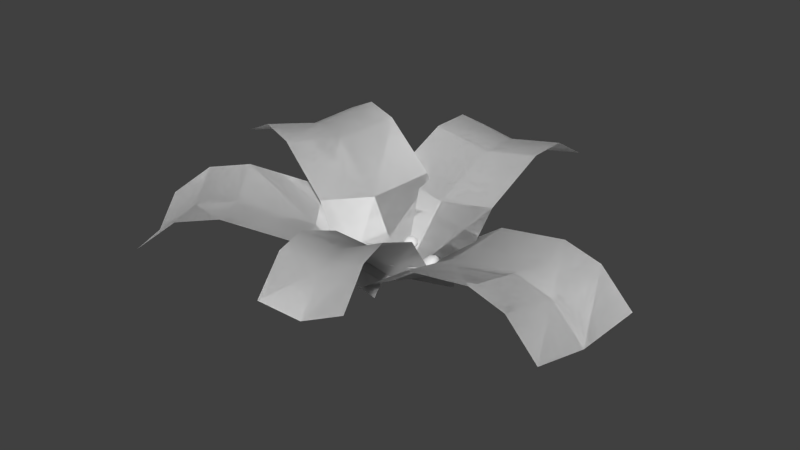 # Source: foliage_fernblueflower_dead.blend  (saved by Blender 2.76.0; exported with 4.5.12 LTS)
import bpy
from mathutils import Matrix  # noqa: F401  (used for matrix-valued properties, if any)

bpy.ops.wm.read_factory_settings(use_empty=True)
scene = bpy.context.scene
scene.name = 'Scene'

# ---- collections
col_collection_1 = bpy.data.collections.new('Collection 1'); scene.collection.children.link(col_collection_1)

# ---- world
world_world = bpy.data.worlds.new('World'); scene.world = world_world
world_world.color = (0.05088, 0.05088, 0.05088)
world_world.use_sun_shadow = False
world_world.sun_shadow_jitter_overblur = 0.0
world_world.cycles.sampling_method = 'MANUAL'
world_world.cycles.sample_map_resolution = 256

# ---- meshes
me_plane = bpy.data.meshes.new('Plane')
me_plane.from_pydata([(0.006482, 0.02114, 0.04196), (-0.003261, 0.01687, 0.0421), (-0.008683, 0.01061, 0.04199), (-0.01152, 0.002436, 0.04206), (-0.009921, -0.008284, 0.04206), (-0.003532, -0.01678, 0.04202), (0.004196, -0.02049, 0.04199), (0.01524, -0.02073, 0.04221), (0.02639, -0.01334, 0.04196), (0.03017, -0.00549, 0.04199), (0.03077, 0.002776, 0.0421), (0.02665, 0.01313, 0.04196), (0.01739, 0.01992, 0.042), (0.01349, 0.009189, 0.04915), (0.005062, 0.008669, 0.04916), (0.0002819, 0.002861, 0.04915), (0.001527, -0.005782, 0.04916), (0.008416, -0.009652, 0.04915), (0.01719, -0.006919, 0.04918), (0.01909, 0.002861, 0.04915), (0.01361, 0.02519, 0.03054), (0.0004889, 0.02378, 0.03054), (-0.008206, 0.01789, 0.03054), (-0.0138, 0.009729, 0.03054), (-0.01566, -0.00273, 0.03054), (-0.0109, -0.01504, 0.03054), (-0.002965, -0.02191, 0.03054), (0.006956, -0.02535, 0.03054), (0.02254, -0.02227, 0.03055), (0.033, -0.01031, 0.03054), (0.03504, 0.003338, 0.03054), (0.02787, 0.01818, 0.03055), (-0.02847, -0.04984, 0.07678), (-0.03644, -0.04318, 0.07904), (-0.04592, -0.04098, 0.08348), (-0.05306, -0.04323, 0.08811), (-0.05813, -0.04802, 0.09257), (-0.06149, -0.05963, 0.098), (-0.05773, -0.07058, 0.0995), (-0.05256, -0.07683, 0.09876), (-0.04562, -0.08086, 0.09616), (-0.03811, -0.08193, 0.09246), (-0.03156, -0.0798, 0.08811), (-0.02473, -0.07259, 0.08199), (-0.02386, -0.05986, 0.07748), (-0.0345, -0.05208, 0.08927), (-0.04304, -0.05052, 0.09345), (-0.0479, -0.05769, 0.09845), (-0.04374, -0.06677, 0.09908), (-0.03411, -0.06854, 0.09438), (-0.03027, -0.06017, 0.08956), (-0.0276, -0.05672, 0.06491), (-0.03498, -0.04654, 0.06568), (-0.04367, -0.04156, 0.06884), (-0.05297, -0.0402, 0.07351), (-0.0628, -0.04432, 0.08023), (-0.06898, -0.05331, 0.08653), (-0.06996, -0.06309, 0.09022), (-0.06762, -0.07254, 0.09199), (-0.05984, -0.08317, 0.09114), (-0.04865, -0.08864, 0.08676), (-0.0377, -0.08803, 0.08056), (-0.03047, -0.08291, 0.07493), (-0.02614, -0.07541, 0.07013), (-0.02527, -0.06618, 0.06668), (0.04408, 0.01244, 0.04951), (0.05289, 0.00277, 0.05287), (0.0668, 0.0009907, 0.0605), (0.07596, 0.009252, 0.06779), (0.07808, 0.01955, 0.07149), (0.07578, 0.02991, 0.07223), (0.07064, 0.03678, 0.07071), (0.06182, 0.0421, 0.06666), (0.05047, 0.04065, 0.05959), (0.04502, 0.03562, 0.05514), (0.04114, 0.0256, 0.05058), (0.05095, 0.01283, 0.06218), (0.06034, 0.01107, 0.06738), (0.06432, 0.01684, 0.07103), (0.06298, 0.02545, 0.07215), (0.05294, 0.02984, 0.06712), (0.04768, 0.02228, 0.06229), (0.04444, 0.01937, 0.03764), (0.0499, 0.008038, 0.03841), (0.05757, 0.001597, 0.04157), (0.06596, -0.001276, 0.04596), (0.07695, 0.0007826, 0.05298), (0.08476, 0.009189, 0.0595), (0.08726, 0.01812, 0.06295), (0.08654, 0.02843, 0.0648), (0.08076, 0.03958, 0.0638), (0.07351, 0.04561, 0.06079), (0.0646, 0.04859, 0.05613), (0.05372, 0.0461, 0.04908), (0.04631, 0.03802, 0.04287), (0.04382, 0.02908, 0.03941), (0.0692, -0.01843, 0.07115), (0.063, -0.01513, 0.0679), (0.05356, -0.01562, 0.06532), (0.04342, -0.01975, 0.06431), (0.03524, -0.02635, 0.06481), (0.03121, -0.0337, 0.067), (0.0323, -0.03989, 0.07005), (0.03844, -0.04311, 0.07347), (0.04789, -0.04262, 0.07606), (0.05798, -0.03842, 0.07723), (0.06621, -0.03189, 0.07656), (0.07024, -0.02454, 0.07439), (0.05806, -0.024, 0.07867), (0.05443, -0.01966, 0.07558), (0.04544, -0.02187, 0.07393), (0.03966, -0.02847, 0.07525), (0.04329, -0.03281, 0.07833), (0.05229, -0.0306, 0.07998), (0.06901, -0.0172, 0.05756), (0.0543, -0.0181, 0.05361), (0.03909, -0.0267, 0.05304), (0.03177, -0.03551, 0.05491), (0.03073, -0.04505, 0.059), (0.03842, -0.0503, 0.0637), (0.05313, -0.04939, 0.06765), (0.06834, -0.0408, 0.06822), (0.07566, -0.03199, 0.06634), (0.0767, -0.02244, 0.06226), (0.01657, -0.05312, 0.07709), (0.007181, -0.05507, 0.07825), (0.0005716, -0.06201, 0.0809), (0.0002169, -0.07109, 0.08393), (0.003993, -0.07778, 0.08578), (0.01306, -0.08221, 0.08689), (0.02239, -0.08031, 0.08582), (0.02789, -0.07546, 0.08384), (0.0303, -0.06618, 0.08067), (0.02553, -0.05749, 0.07814), (0.01162, -0.06018, 0.08507), (0.007849, -0.06685, 0.08747), (0.01415, -0.07288, 0.08912), (0.02236, -0.06808, 0.08716), (0.0185, -0.06017, 0.08472), (0.009475, -0.05354, 0.069), (0.00141, -0.05803, 0.07088), (-0.002994, -0.06541, 0.07353), (-0.002798, -0.07603, 0.07701), (0.004937, -0.0848, 0.07949), (0.0168, -0.08775, 0.07986), (0.02723, -0.08269, 0.07766), (0.03284, -0.07292, 0.07417), (0.03007, -0.06156, 0.07058), (0.02107, -0.05397, 0.06855), (-0.0197, 0.06516, 0.07942), (-0.02841, 0.06153, 0.07997), (-0.03436, 0.05467, 0.07731), (-0.03402, 0.04483, 0.07092), (-0.02722, 0.03972, 0.06547), (-0.01973, 0.03935, 0.06283), (-0.01059, 0.04363, 0.06254), (-0.005922, 0.05171, 0.06641), (-0.006452, 0.05825, 0.0708), (-0.01076, 0.06313, 0.07535), (-0.01851, 0.05577, 0.07938), (-0.0255, 0.05041, 0.07807), (-0.02436, 0.04465, 0.074), (-0.01598, 0.04427, 0.07109), (-0.0122, 0.05095, 0.07419), (-0.02523, 0.07127, 0.07508), (-0.03688, 0.06341, 0.07372), (-0.0401, 0.05142, 0.067), (-0.03451, 0.04345, 0.06007), (-0.02648, 0.04088, 0.05586), (-0.01739, 0.04247, 0.05399), (-0.007688, 0.04973, 0.05561), (-0.005075, 0.06176, 0.06253), (-0.01198, 0.07038, 0.0703), (-0.1505, 0.0, 0.02879), (0.1505, 0.0, 0.02879), (-0.1505, 0.5331, 0.1914), (0.1505, 0.5331, 0.1914), (-0.1505, 0.0, 0.02879), (0.1505, 0.0, 0.02879), (-0.1505, 0.5331, 0.1914), (0.1505, 0.5331, 0.1914), (-0.1505, 0.3238, 0.2536), (-0.1505, 0.1461, 0.1787), (0.1505, 0.1461, 0.1787), (0.1505, 0.3238, 0.2536), (-0.1505, 0.3238, 0.2536), (-0.1505, 0.1461, 0.1787), (0.1505, 0.1461, 0.1787), (0.1505, 0.3238, 0.2536), (0.1505, 0.4284, 0.2536), (-0.1505, 0.4284, 0.2536), (0.1505, 0.4284, 0.2536), (-0.1505, 0.4284, 0.2536), (0.0, 0.0, 0.0), (0.0, 0.5331, 0.1626), (0.0, 0.1461, 0.1499), (0.0, 0.3238, 0.2248), (0.0, 0.4284, 0.2248), (0.0, 0.0, 0.0), (0.0, 0.5331, 0.1626), (0.0, 0.1461, 0.1499), (0.0, 0.3238, 0.2248), (0.0, 0.4284, 0.2248), (-0.06472, -0.02469, 0.02606), (0.0561, 0.06795, 0.01319), (-0.3444, 0.3479, 0.08187), (-0.2236, 0.4405, 0.069), (-0.06472, -0.02469, 0.02606), (0.0561, 0.06795, 0.01319), (-0.3444, 0.3479, 0.08187), (-0.2236, 0.4405, 0.069), (-0.239, 0.2217, 0.164), (-0.145, 0.09422, 0.1283), (-0.02418, 0.1869, 0.1155), (-0.1181, 0.3144, 0.1512), (-0.239, 0.2217, 0.164), (-0.145, 0.09422, 0.1283), (-0.02418, 0.1869, 0.1155), (-0.1181, 0.3144, 0.1512), (-0.1719, 0.3824, 0.1358), (-0.2928, 0.2897, 0.1486), (-0.1719, 0.3824, 0.1358), (-0.2928, 0.2897, 0.1486), (-0.003319, 0.01703, -0.004155), (-0.283, 0.3896, 0.05166), (-0.0836, 0.1359, 0.09812), (-0.1775, 0.2634, 0.1338), (-0.2314, 0.3315, 0.1184), (-0.003319, 0.01703, -0.004155), (-0.283, 0.3896, 0.05166), (-0.0836, 0.1359, 0.09812), (-0.1775, 0.2634, 0.1338), (-0.2314, 0.3315, 0.1184), (0.03983, -0.1503, 0.02701), (-0.1254, 0.1013, 0.0301), (-0.4188, -0.4527, 0.1209), (-0.5841, -0.2011, 0.124), (0.03983, -0.1503, 0.02701), (-0.1254, 0.1013, 0.0301), (-0.4188, -0.4527, 0.1209), (-0.5841, -0.2011, 0.124), (-0.2513, -0.3438, 0.2091), (-0.0964, -0.2414, 0.1572), (-0.2617, 0.01021, 0.1603), (-0.4166, -0.0922, 0.2121), (-0.2513, -0.3438, 0.2091), (-0.0964, -0.2414, 0.1572), (-0.2617, 0.01021, 0.1603), (-0.4166, -0.0922, 0.2121), (-0.5034, -0.1491, 0.1989), (-0.3382, -0.4007, 0.1958), (-0.5034, -0.1491, 0.1989), (-0.3382, -0.4007, 0.1958), (-0.03992, -0.02228, 0.0), (-0.4985, -0.3247, 0.09389), (-0.1761, -0.1134, 0.1302), (-0.3311, -0.2158, 0.182), (-0.4179, -0.2726, 0.1688), (-0.03992, -0.02228, 0.0), (-0.4985, -0.3247, 0.09389), (-0.1761, -0.1134, 0.1302), (-0.3311, -0.2158, 0.182), (-0.4179, -0.2726, 0.1688), (0.02628, 0.1482, 0.02864), (-0.01624, -0.1498, 0.02803), (0.5741, 0.06994, 0.09465), (0.5316, -0.2281, 0.09404), (0.02628, 0.1482, 0.02864), (-0.01624, -0.1498, 0.02803), (0.5741, 0.06994, 0.09465), (0.5316, -0.2281, 0.09404), (0.381, 0.09729, 0.1928), (0.1948, 0.1239, 0.1504), (0.1522, -0.1741, 0.1498), (0.3385, -0.2007, 0.1922), (0.381, 0.09729, 0.1928), (0.1948, 0.1239, 0.1504), (0.1522, -0.1741, 0.1498), (0.3385, -0.2007, 0.1922), (0.4404, -0.2153, 0.1737), (0.483, 0.08277, 0.1743), (0.4404, -0.2153, 0.1737), (0.483, 0.08277, 0.1743), (0.0, 0.0, 0.0), (0.5478, -0.0783, 0.066), (0.1685, -0.02429, 0.1218), (0.3547, -0.05095, 0.1641), (0.4567, -0.06546, 0.1457), (0.0, 0.0, 0.0), (0.5478, -0.0783, 0.066), (0.1685, -0.02429, 0.1218), (0.3547, -0.05095, 0.1641), (0.4567, -0.06546, 0.1457), (0.08166, 0.0108, 0.03072), (-0.08921, -0.05025, 0.02676), (0.2538, -0.4833, 0.2227), (0.0829, -0.5443, 0.2187), (0.08166, 0.0108, 0.03072), (-0.08921, -0.05025, 0.02676), (0.2538, -0.4833, 0.2227), (0.0829, -0.5443, 0.2187), (0.1812, -0.2836, 0.2731), (0.1247, -0.1199, 0.1884), (-0.04617, -0.1809, 0.1845), (0.01038, -0.3447, 0.2692), (0.1812, -0.2836, 0.2731), (0.1247, -0.1199, 0.1884), (-0.04617, -0.1809, 0.1845), (0.01038, -0.3447, 0.2692), (0.04542, -0.4431, 0.275), (0.2163, -0.3821, 0.2789), (0.04542, -0.4431, 0.275), (0.2163, -0.3821, 0.2789), (-0.002643, -0.02102, 0.0), (0.1695, -0.5151, 0.1919), (0.04039, -0.1517, 0.1577), (0.09694, -0.3154, 0.2424), (0.132, -0.4139, 0.2482), (-0.002643, -0.02102, 0.0), (0.1695, -0.5151, 0.1919), (0.04039, -0.1517, 0.1577), (0.09694, -0.3154, 0.2424), (0.132, -0.4139, 0.2482), (-0.04609, -0.1433, 0.02868), (0.05087, 0.1417, 0.02867), (-0.5353, 0.02311, 0.2374), (-0.4383, 0.3081, 0.2374), (-0.04609, -0.1433, 0.02868), (0.05087, 0.1417, 0.02867), (-0.5353, 0.02311, 0.2374), (-0.4383, 0.3081, 0.2374), (-0.3327, -0.04579, 0.281), (-0.1714, -0.1007, 0.1908), (-0.07444, 0.1843, 0.1908), (-0.2358, 0.2392, 0.281), (-0.3327, -0.04579, 0.281), (-0.1714, -0.1007, 0.1908), (-0.07444, 0.1843, 0.1908), (-0.2358, 0.2392, 0.281), (-0.3345, 0.2728, 0.2902), (-0.4314, -0.01221, 0.2902), (-0.3345, 0.2728, 0.2902), (-0.4314, -0.01221, 0.2902), (0.0, 0.0, 0.0), (-0.4892, 0.1664, 0.2088), (-0.1253, 0.04264, 0.1621), (-0.2866, 0.09753, 0.2523), (-0.3853, 0.1311, 0.2615), (0.0, 0.0, 0.0), (-0.4892, 0.1664, 0.2088), (-0.1253, 0.04264, 0.1621), (-0.2866, 0.09753, 0.2523), (-0.3853, 0.1311, 0.2615)], [], [(2, 22, 23), (13, 14, 15, 16, 17, 18, 19), (1, 15, 14), (7, 17, 6), (3, 15, 2), (3, 16, 15), (0, 14, 13), (1, 14, 0), (9, 18, 8), (10, 18, 9), (5, 17, 16), (6, 27, 7), (2, 23, 3), (11, 30, 31), (7, 27, 28), (3, 24, 4), (11, 31, 12), (12, 20, 0), (0, 21, 1), (9, 30, 10), (6, 26, 27), (34, 53, 54), (34, 45, 33), (38, 47, 37), (39, 48, 38), (35, 46, 34), (43, 50, 49), (36, 46, 35), (44, 50, 43), (40, 48, 39), (36, 47, 46), (40, 49, 48), (32, 50, 44), (33, 45, 32), (77, 76, 66, 67), (42, 62, 43), (43, 62, 63), (38, 59, 39), (35, 54, 55), (35, 55, 36), (43, 64, 44), (40, 59, 60), (44, 64, 51), (40, 60, 41), (44, 51, 32), (32, 52, 33), (37, 57, 58), (66, 84, 85), (74, 81, 80), (71, 79, 70), (68, 77, 67), (72, 80, 79), (68, 78, 77), (65, 81, 75), (66, 76, 65), (69, 78, 68), (73, 80, 72), (74, 93, 94), (70, 89, 90), (74, 94, 75), (71, 91, 72), (68, 86, 87), (75, 95, 82), (72, 91, 92), (75, 82, 65), (65, 83, 66), (68, 88, 69), (73, 92, 93), (69, 88, 89), (97, 115, 98), (98, 109, 97), (99, 110, 98), (106, 108, 113), (103, 112, 102), (104, 112, 103), (100, 111, 110), (97, 109, 96), (105, 113, 104), (105, 120, 121), (98, 115, 99), (106, 121, 122), (102, 119, 103), (99, 115, 116), (107, 122, 123), (103, 120, 104), (100, 116, 117), (96, 114, 97), (104, 120, 105), (101, 117, 118), (126, 140, 141), (126, 135, 134), (133, 137, 132), (130, 136, 129), (127, 135, 126), (130, 137, 136), (125, 134, 124), (132, 137, 131), (129, 136, 128), (126, 134, 125), (132, 146, 147), (132, 147, 133), (129, 144, 130), (126, 142, 127), (133, 147, 148), (130, 144, 145), (133, 148, 124), (124, 139, 125), (124, 148, 139), (125, 139, 140), (128, 143, 129), (125, 140, 126), (150, 160, 159), (157, 163, 156), (153, 162, 161), (158, 163, 157), (152, 160, 151), (150, 159, 149), (156, 162, 155), (153, 161, 152), (156, 171, 157), (157, 172, 158), (158, 172, 149), (149, 164, 150), (155, 170, 156), (156, 170, 171), (2, 1, 22), (1, 2, 15), (10, 11, 19), (7, 18, 17), (11, 13, 19), (3, 4, 16), (11, 12, 13), (7, 8, 18), (4, 5, 16), (12, 0, 13), (10, 19, 18), (5, 6, 17), (28, 27, 26, 25, 24, 23, 22, 21, 20, 31, 30, 29), (11, 10, 30), (3, 23, 24), (8, 7, 28), (4, 24, 25), (12, 31, 20), (0, 20, 21), (8, 28, 29), (5, 4, 25), (9, 8, 29), (5, 25, 26), (1, 21, 22), (9, 29, 30), (6, 5, 26), (34, 33, 53), (47, 48, 49, 50, 45, 46), (34, 46, 45), (42, 43, 49), (38, 48, 47), (40, 41, 49), (36, 37, 47), (32, 45, 50), (41, 42, 49), (59, 58, 57, 56, 55, 54, 53, 52, 51, 64, 63, 62, 61, 60), (42, 61, 62), (38, 37, 58), (38, 58, 59), (35, 34, 54), (43, 63, 64), (40, 39, 59), (36, 55, 56), (32, 51, 52), (37, 36, 56), (41, 60, 61), (37, 56, 57), (33, 52, 53), (42, 41, 61), (80, 81, 76, 77, 78, 79), (69, 70, 79), (73, 74, 80), (74, 75, 81), (71, 72, 79), (65, 76, 81), (69, 79, 78), (91, 90, 89, 88, 87, 86, 85, 84, 83, 82, 95, 94, 93, 92), (70, 69, 89), (67, 66, 85), (74, 73, 93), (67, 85, 86), (71, 70, 90), (75, 94, 95), (71, 90, 91), (68, 67, 86), (65, 82, 83), (68, 87, 88), (66, 83, 84), (73, 72, 92), (97, 114, 115), (110, 111, 112, 113, 108, 109), (101, 102, 111), (98, 110, 109), (105, 106, 113), (102, 112, 111), (106, 107, 108), (99, 100, 110), (96, 109, 108), (107, 96, 108), (104, 113, 112), (100, 101, 111), (117, 116, 115, 114, 123, 122, 121, 120, 119, 118), (102, 101, 118), (106, 105, 121), (102, 118, 119), (107, 106, 122), (100, 99, 116), (103, 119, 120), (96, 107, 123), (96, 123, 114), (101, 100, 117), (136, 137, 138, 134, 135), (133, 138, 137), (133, 124, 138), (130, 131, 137), (127, 128, 135), (128, 136, 135), (124, 134, 138), (144, 143, 142, 141, 140, 139, 148, 147, 146, 145), (126, 141, 142), (131, 130, 145), (128, 127, 142), (131, 145, 146), (128, 142, 143), (132, 131, 146), (129, 143, 144), (151, 150, 165), (161, 162, 163, 159, 160), (150, 151, 160), (153, 154, 162), (158, 159, 163), (154, 155, 162), (152, 161, 160), (158, 149, 159), (156, 163, 162), (171, 170, 169, 168, 167, 166, 165, 164, 172), (154, 153, 168), (154, 168, 169), (151, 165, 166), (157, 171, 172), (155, 154, 169), (152, 151, 166), (155, 169, 170), (152, 166, 167), (149, 172, 164), (153, 152, 167), (150, 164, 165), (153, 167, 168), (197, 189, 176, 194), (202, 199, 180, 191), (198, 200, 183, 178), (200, 201, 184, 183), (193, 174, 187, 195), (195, 187, 188, 196), (196, 188, 189, 197), (201, 202, 191, 184), (185, 196, 197, 190), (186, 195, 196, 185), (173, 193, 195, 186), (190, 197, 194, 175), (181, 192, 202, 201), (182, 181, 201, 200), (177, 182, 200, 198), (192, 179, 199, 202), (227, 219, 206, 224), (232, 229, 210, 221), (228, 230, 213, 208), (230, 231, 214, 213), (223, 204, 217, 225), (225, 217, 218, 226), (226, 218, 219, 227), (231, 232, 221, 214), (215, 226, 227, 220), (216, 225, 226, 215), (203, 223, 225, 216), (220, 227, 224, 205), (211, 222, 232, 231), (212, 211, 231, 230), (207, 212, 230, 228), (222, 209, 229, 232), (257, 249, 236, 254), (262, 259, 240, 251), (258, 260, 243, 238), (260, 261, 244, 243), (253, 234, 247, 255), (255, 247, 248, 256), (256, 248, 249, 257), (261, 262, 251, 244), (245, 256, 257, 250), (246, 255, 256, 245), (233, 253, 255, 246), (250, 257, 254, 235), (241, 252, 262, 261), (242, 241, 261, 260), (237, 242, 260, 258), (252, 239, 259, 262), (287, 279, 266, 284), (292, 289, 270, 281), (288, 290, 273, 268), (290, 291, 274, 273), (283, 264, 277, 285), (285, 277, 278, 286), (286, 278, 279, 287), (291, 292, 281, 274), (275, 286, 287, 280), (276, 285, 286, 275), (263, 283, 285, 276), (280, 287, 284, 265), (271, 282, 292, 291), (272, 271, 291, 290), (267, 272, 290, 288), (282, 269, 289, 292), (317, 309, 296, 314), (322, 319, 300, 311), (318, 320, 303, 298), (320, 321, 304, 303), (313, 294, 307, 315), (315, 307, 308, 316), (316, 308, 309, 317), (321, 322, 311, 304), (305, 316, 317, 310), (306, 315, 316, 305), (293, 313, 315, 306), (310, 317, 314, 295), (301, 312, 322, 321), (302, 301, 321, 320), (297, 302, 320, 318), (312, 299, 319, 322), (347, 339, 326, 344), (352, 349, 330, 341), (348, 350, 333, 328), (350, 351, 334, 333), (343, 324, 337, 345), (345, 337, 338, 346), (346, 338, 339, 347), (351, 352, 341, 334), (335, 346, 347, 340), (336, 345, 346, 335), (323, 343, 345, 336), (340, 347, 344, 325), (331, 342, 352, 351), (332, 331, 351, 350), (327, 332, 350, 348), (342, 329, 349, 352)])
me_plane.polygons.foreach_set('use_smooth', [True] * 349)
_uv = me_plane.uv_layers.new(name='UVMap')
_uv.uv.foreach_set('vector', [0.2791, 0.877, 0.2791, 0.8774, 0.2788, 0.877, 0.2801, 0.8769, 0.2797, 0.8769, 0.2795, 0.8767, 0.2796, 0.8763, 0.2798, 0.8761, 0.2802, 0.8763, 0.2803, 0.8767, 0.2793, 0.8773, 0.2795, 0.8767, 0.2797, 0.8769, 0.2802, 0.8756, 0.2798, 0.8761, 0.2796, 0.8756, 0.2789, 0.8767, 0.2795, 0.8767, 0.2791, 0.877, 0.2789, 0.8767, 0.2796, 0.8763, 0.2795, 0.8767, 0.2798, 0.8775, 0.2797, 0.8769, 0.2801, 0.8769, 0.2793, 0.8773, 0.2797, 0.8769, 0.2798, 0.8775, 0.2809, 0.8763, 0.2802, 0.8763, 0.2807, 0.8759, 0.2809, 0.8767, 0.2802, 0.8763, 0.2809, 0.8763, 0.2793, 0.8758, 0.2798, 0.8761, 0.2796, 0.8763, 0.2796, 0.8756, 0.2798, 0.8754, 0.2802, 0.8756, 0.2791, 0.877, 0.2788, 0.877, 0.2789, 0.8767, 0.2807, 0.8772, 0.2811, 0.8767, 0.2807, 0.8774, 0.2802, 0.8756, 0.2798, 0.8754, 0.2805, 0.8756, 0.2789, 0.8767, 0.2787, 0.8764, 0.279, 0.8762, 0.2807, 0.8772, 0.2807, 0.8774, 0.2803, 0.8775, 0.2803, 0.8775, 0.2801, 0.8777, 0.2798, 0.8775, 0.2798, 0.8775, 0.2795, 0.8776, 0.2793, 0.8773, 0.2809, 0.8763, 0.2811, 0.8767, 0.2809, 0.8767, 0.2796, 0.8756, 0.2793, 0.8755, 0.2798, 0.8754, 0.279, 0.8769, 0.2791, 0.8774, 0.2788, 0.877, 0.279, 0.8769, 0.2797, 0.8769, 0.2793, 0.8773, 0.2799, 0.8756, 0.2796, 0.8762, 0.2794, 0.8757, 0.2803, 0.8756, 0.2801, 0.8762, 0.2799, 0.8756, 0.2789, 0.8766, 0.2795, 0.8766, 0.279, 0.8769, 0.2807, 0.8771, 0.2801, 0.8769, 0.2803, 0.8765, 0.279, 0.8762, 0.2795, 0.8766, 0.2789, 0.8766, 0.2803, 0.8775, 0.2801, 0.8769, 0.2807, 0.8771, 0.2806, 0.8759, 0.2801, 0.8762, 0.2803, 0.8756, 0.279, 0.8762, 0.2796, 0.8762, 0.2795, 0.8766, 0.2806, 0.8759, 0.2803, 0.8765, 0.2801, 0.8762, 0.2798, 0.8775, 0.2801, 0.8769, 0.2803, 0.8775, 0.2793, 0.8773, 0.2797, 0.8769, 0.2798, 0.8775, 0.2795, 0.8765, 0.2797, 0.8769, 0.2792, 0.8772, 0.2789, 0.8766, 0.2809, 0.8766, 0.281, 0.8769, 0.2807, 0.8771, 0.2807, 0.8771, 0.281, 0.8769, 0.2808, 0.8773, 0.2799, 0.8756, 0.2804, 0.8755, 0.2803, 0.8756, 0.2789, 0.8766, 0.2788, 0.877, 0.2787, 0.8764, 0.2789, 0.8766, 0.2787, 0.8764, 0.279, 0.8762, 0.2807, 0.8771, 0.2805, 0.8776, 0.2803, 0.8775, 0.2806, 0.8759, 0.2804, 0.8755, 0.2808, 0.8758, 0.2803, 0.8775, 0.2805, 0.8776, 0.2801, 0.8777, 0.2806, 0.8759, 0.2808, 0.8758, 0.2808, 0.8762, 0.2803, 0.8775, 0.2801, 0.8777, 0.2798, 0.8775, 0.2798, 0.8775, 0.2795, 0.8776, 0.2793, 0.8773, 0.2794, 0.8757, 0.2793, 0.8755, 0.2798, 0.8754, 0.2792, 0.8772, 0.2791, 0.8774, 0.2788, 0.877, 0.2808, 0.877, 0.2801, 0.8769, 0.2803, 0.8765, 0.2804, 0.8757, 0.28, 0.8761, 0.28, 0.8756, 0.2791, 0.876, 0.2795, 0.8765, 0.2789, 0.8766, 0.2807, 0.8761, 0.2803, 0.8765, 0.28, 0.8761, 0.2791, 0.876, 0.2796, 0.8762, 0.2795, 0.8765, 0.2798, 0.8775, 0.2801, 0.8769, 0.2804, 0.8774, 0.2792, 0.8772, 0.2797, 0.8769, 0.2798, 0.8775, 0.2795, 0.8757, 0.2796, 0.8762, 0.2791, 0.876, 0.2809, 0.8767, 0.2803, 0.8765, 0.2807, 0.8761, 0.2808, 0.877, 0.2811, 0.8767, 0.2808, 0.8773, 0.28, 0.8756, 0.2798, 0.8754, 0.2804, 0.8755, 0.2808, 0.877, 0.2808, 0.8773, 0.2804, 0.8774, 0.2804, 0.8757, 0.2807, 0.8757, 0.2807, 0.8761, 0.2791, 0.876, 0.2787, 0.8764, 0.279, 0.8758, 0.2804, 0.8774, 0.2805, 0.8776, 0.2801, 0.8777, 0.2807, 0.8761, 0.2807, 0.8757, 0.281, 0.8761, 0.2804, 0.8774, 0.2801, 0.8777, 0.2798, 0.8775, 0.2798, 0.8775, 0.2795, 0.8776, 0.2792, 0.8772, 0.2791, 0.876, 0.2793, 0.8755, 0.2795, 0.8757, 0.2809, 0.8767, 0.281, 0.8761, 0.2811, 0.8767, 0.2795, 0.8757, 0.2793, 0.8755, 0.2798, 0.8754, 0.2781, 0.8759, 0.2778, 0.8762, 0.2779, 0.8763, 0.2779, 0.8763, 0.2778, 0.8762, 0.2781, 0.8759, 0.2776, 0.8766, 0.2776, 0.8765, 0.2779, 0.8763, 0.2775, 0.8756, 0.2777, 0.876, 0.2774, 0.8761, 0.2767, 0.8764, 0.2772, 0.8764, 0.2768, 0.8767, 0.2769, 0.8761, 0.2772, 0.8764, 0.2767, 0.8764, 0.2773, 0.8768, 0.2773, 0.8766, 0.2776, 0.8765, 0.2781, 0.8759, 0.2778, 0.8762, 0.278, 0.8757, 0.2772, 0.8758, 0.2774, 0.8761, 0.2769, 0.8761, 0.2772, 0.8758, 0.2767, 0.8758, 0.2772, 0.8754, 0.2779, 0.8763, 0.2778, 0.8762, 0.2776, 0.8766, 0.2775, 0.8756, 0.2772, 0.8754, 0.2777, 0.8752, 0.2768, 0.8767, 0.2765, 0.8763, 0.2767, 0.8764, 0.2776, 0.8766, 0.2778, 0.8762, 0.2773, 0.8766, 0.2778, 0.8755, 0.2777, 0.8752, 0.278, 0.8754, 0.2767, 0.8764, 0.2767, 0.8758, 0.2769, 0.8761, 0.2773, 0.8768, 0.2773, 0.8766, 0.2769, 0.8768, 0.278, 0.8757, 0.2781, 0.8757, 0.2781, 0.8759, 0.2769, 0.8761, 0.2767, 0.8758, 0.2772, 0.8758, 0.277, 0.8768, 0.2769, 0.8768, 0.2766, 0.8767, 0.2791, 0.877, 0.2792, 0.8775, 0.2788, 0.877, 0.2791, 0.877, 0.2795, 0.8766, 0.2797, 0.8769, 0.2807, 0.8772, 0.2803, 0.8764, 0.2809, 0.8765, 0.2803, 0.8757, 0.2798, 0.8761, 0.2797, 0.8756, 0.2789, 0.8764, 0.2795, 0.8766, 0.2791, 0.877, 0.2803, 0.8757, 0.2803, 0.8764, 0.2798, 0.8761, 0.2795, 0.8775, 0.2797, 0.8769, 0.2801, 0.8775, 0.2809, 0.8765, 0.2803, 0.8764, 0.2807, 0.8759, 0.2797, 0.8756, 0.2798, 0.8761, 0.2791, 0.876, 0.2791, 0.877, 0.2797, 0.8769, 0.2795, 0.8775, 0.2809, 0.8765, 0.281, 0.8763, 0.281, 0.877, 0.2809, 0.8765, 0.281, 0.877, 0.2807, 0.8772, 0.2797, 0.8756, 0.2799, 0.8754, 0.2803, 0.8757, 0.2791, 0.877, 0.2788, 0.8763, 0.2789, 0.8764, 0.2807, 0.8772, 0.281, 0.877, 0.2804, 0.8776, 0.2803, 0.8757, 0.2799, 0.8754, 0.2806, 0.8756, 0.2807, 0.8772, 0.2804, 0.8776, 0.2801, 0.8775, 0.2801, 0.8775, 0.2797, 0.8777, 0.2795, 0.8775, 0.2801, 0.8775, 0.2804, 0.8776, 0.2797, 0.8777, 0.2795, 0.8775, 0.2797, 0.8777, 0.2792, 0.8775, 0.2791, 0.876, 0.2792, 0.8756, 0.2797, 0.8756, 0.2795, 0.8775, 0.2792, 0.8775, 0.2791, 0.877, 0.2793, 0.8773, 0.2795, 0.8767, 0.2799, 0.8769, 0.2808, 0.8769, 0.2803, 0.8766, 0.2809, 0.8764, 0.2795, 0.8757, 0.2801, 0.8762, 0.2796, 0.8763, 0.2805, 0.8773, 0.2803, 0.8766, 0.2808, 0.8769, 0.2791, 0.8761, 0.2795, 0.8767, 0.279, 0.8768, 0.2793, 0.8773, 0.2799, 0.8769, 0.2799, 0.8775, 0.2809, 0.8764, 0.2801, 0.8762, 0.2806, 0.8759, 0.2795, 0.8757, 0.2796, 0.8763, 0.2791, 0.8761, 0.2809, 0.8764, 0.281, 0.8769, 0.2808, 0.8769, 0.2808, 0.8769, 0.2805, 0.8775, 0.2805, 0.8773, 0.2805, 0.8773, 0.2805, 0.8775, 0.2799, 0.8775, 0.2799, 0.8775, 0.2796, 0.8777, 0.2793, 0.8773, 0.2806, 0.8759, 0.2809, 0.876, 0.2809, 0.8764, 0.2809, 0.8764, 0.2809, 0.876, 0.281, 0.8769, 0.2791, 0.877, 0.2793, 0.8773, 0.2791, 0.8774, 0.2793, 0.8773, 0.2791, 0.877, 0.2795, 0.8767, 0.2809, 0.8767, 0.2807, 0.8772, 0.2803, 0.8767, 0.2802, 0.8756, 0.2802, 0.8763, 0.2798, 0.8761, 0.2807, 0.8772, 0.2801, 0.8769, 0.2803, 0.8767, 0.2789, 0.8767, 0.279, 0.8762, 0.2796, 0.8763, 0.2807, 0.8772, 0.2803, 0.8775, 0.2801, 0.8769, 0.2802, 0.8756, 0.2807, 0.8759, 0.2802, 0.8763, 0.279, 0.8762, 0.2793, 0.8758, 0.2796, 0.8763, 0.2803, 0.8775, 0.2798, 0.8775, 0.2801, 0.8769, 0.2809, 0.8767, 0.2803, 0.8767, 0.2802, 0.8763, 0.2793, 0.8758, 0.2796, 0.8756, 0.2798, 0.8761, 0.2805, 0.8756, 0.2798, 0.8754, 0.2793, 0.8755, 0.279, 0.8759, 0.2787, 0.8764, 0.2788, 0.877, 0.2791, 0.8774, 0.2795, 0.8776, 0.2801, 0.8777, 0.2807, 0.8774, 0.2811, 0.8767, 0.281, 0.8761, 0.2807, 0.8772, 0.2809, 0.8767, 0.2811, 0.8767, 0.2789, 0.8767, 0.2788, 0.877, 0.2787, 0.8764, 0.2807, 0.8759, 0.2802, 0.8756, 0.2805, 0.8756, 0.279, 0.8762, 0.2787, 0.8764, 0.279, 0.8759, 0.2803, 0.8775, 0.2807, 0.8774, 0.2801, 0.8777, 0.2798, 0.8775, 0.2801, 0.8777, 0.2795, 0.8776, 0.2807, 0.8759, 0.2805, 0.8756, 0.281, 0.8761, 0.2793, 0.8758, 0.279, 0.8762, 0.279, 0.8759, 0.2809, 0.8763, 0.2807, 0.8759, 0.281, 0.8761, 0.2793, 0.8758, 0.279, 0.8759, 0.2793, 0.8755, 0.2793, 0.8773, 0.2795, 0.8776, 0.2791, 0.8774, 0.2809, 0.8763, 0.281, 0.8761, 0.2811, 0.8767, 0.2796, 0.8756, 0.2793, 0.8758, 0.2793, 0.8755, 0.279, 0.8769, 0.2793, 0.8773, 0.2791, 0.8774, 0.2796, 0.8762, 0.2801, 0.8762, 0.2803, 0.8765, 0.2801, 0.8769, 0.2797, 0.8769, 0.2795, 0.8766, 0.279, 0.8769, 0.2795, 0.8766, 0.2797, 0.8769, 0.2809, 0.8766, 0.2807, 0.8771, 0.2803, 0.8765, 0.2799, 0.8756, 0.2801, 0.8762, 0.2796, 0.8762, 0.2806, 0.8759, 0.2808, 0.8762, 0.2803, 0.8765, 0.279, 0.8762, 0.2794, 0.8757, 0.2796, 0.8762, 0.2798, 0.8775, 0.2797, 0.8769, 0.2801, 0.8769, 0.2808, 0.8762, 0.2809, 0.8766, 0.2803, 0.8765, 0.2804, 0.8755, 0.2798, 0.8754, 0.2793, 0.8755, 0.279, 0.8759, 0.2787, 0.8764, 0.2788, 0.877, 0.2791, 0.8774, 0.2795, 0.8776, 0.2801, 0.8777, 0.2805, 0.8776, 0.2808, 0.8773, 0.281, 0.8769, 0.2811, 0.8764, 0.2808, 0.8758, 0.2809, 0.8766, 0.2811, 0.8764, 0.281, 0.8769, 0.2799, 0.8756, 0.2794, 0.8757, 0.2798, 0.8754, 0.2799, 0.8756, 0.2798, 0.8754, 0.2804, 0.8755, 0.2789, 0.8766, 0.279, 0.8769, 0.2788, 0.877, 0.2807, 0.8771, 0.2808, 0.8773, 0.2805, 0.8776, 0.2806, 0.8759, 0.2803, 0.8756, 0.2804, 0.8755, 0.279, 0.8762, 0.2787, 0.8764, 0.279, 0.8759, 0.2798, 0.8775, 0.2801, 0.8777, 0.2795, 0.8776, 0.2794, 0.8757, 0.279, 0.8762, 0.279, 0.8759, 0.2808, 0.8762, 0.2808, 0.8758, 0.2811, 0.8764, 0.2794, 0.8757, 0.279, 0.8759, 0.2793, 0.8755, 0.2793, 0.8773, 0.2795, 0.8776, 0.2791, 0.8774, 0.2809, 0.8766, 0.2808, 0.8762, 0.2811, 0.8764, 0.2803, 0.8765, 0.2801, 0.8769, 0.2797, 0.8769, 0.2795, 0.8765, 0.2796, 0.8762, 0.28, 0.8761, 0.2795, 0.8757, 0.28, 0.8756, 0.28, 0.8761, 0.2809, 0.8767, 0.2808, 0.877, 0.2803, 0.8765, 0.2808, 0.877, 0.2804, 0.8774, 0.2801, 0.8769, 0.2804, 0.8757, 0.2807, 0.8761, 0.28, 0.8761, 0.2798, 0.8775, 0.2797, 0.8769, 0.2801, 0.8769, 0.2795, 0.8757, 0.28, 0.8761, 0.2796, 0.8762, 0.2807, 0.8757, 0.2804, 0.8755, 0.2798, 0.8754, 0.2793, 0.8755, 0.279, 0.8758, 0.2787, 0.8764, 0.2788, 0.877, 0.2791, 0.8774, 0.2795, 0.8776, 0.2801, 0.8777, 0.2805, 0.8776, 0.2808, 0.8773, 0.2811, 0.8767, 0.281, 0.8761, 0.28, 0.8756, 0.2795, 0.8757, 0.2798, 0.8754, 0.2789, 0.8766, 0.2792, 0.8772, 0.2788, 0.877, 0.2808, 0.877, 0.2809, 0.8767, 0.2811, 0.8767, 0.2789, 0.8766, 0.2788, 0.877, 0.2787, 0.8764, 0.2804, 0.8757, 0.28, 0.8756, 0.2804, 0.8755, 0.2804, 0.8774, 0.2808, 0.8773, 0.2805, 0.8776, 0.2804, 0.8757, 0.2804, 0.8755, 0.2807, 0.8757, 0.2791, 0.876, 0.2789, 0.8766, 0.2787, 0.8764, 0.2798, 0.8775, 0.2801, 0.8777, 0.2795, 0.8776, 0.2791, 0.876, 0.279, 0.8758, 0.2793, 0.8755, 0.2792, 0.8772, 0.2795, 0.8776, 0.2791, 0.8774, 0.2809, 0.8767, 0.2807, 0.8761, 0.281, 0.8761, 0.2781, 0.8759, 0.2781, 0.8757, 0.2778, 0.8762, 0.2776, 0.8765, 0.2773, 0.8766, 0.2772, 0.8764, 0.2774, 0.8761, 0.2777, 0.876, 0.2778, 0.8762, 0.277, 0.8768, 0.2768, 0.8767, 0.2773, 0.8766, 0.2779, 0.8763, 0.2776, 0.8765, 0.2778, 0.8762, 0.2772, 0.8758, 0.2775, 0.8756, 0.2774, 0.8761, 0.2768, 0.8767, 0.2772, 0.8764, 0.2773, 0.8766, 0.2775, 0.8756, 0.2778, 0.8755, 0.2777, 0.876, 0.2776, 0.8766, 0.2773, 0.8768, 0.2776, 0.8765, 0.278, 0.8757, 0.2778, 0.8762, 0.2777, 0.876, 0.2778, 0.8755, 0.278, 0.8757, 0.2777, 0.876, 0.2769, 0.8761, 0.2774, 0.8761, 0.2772, 0.8764, 0.2773, 0.8768, 0.277, 0.8768, 0.2773, 0.8766, 0.2769, 0.8768, 0.2773, 0.8766, 0.2778, 0.8762, 0.2781, 0.8757, 0.278, 0.8754, 0.2777, 0.8752, 0.2772, 0.8754, 0.2767, 0.8758, 0.2765, 0.8763, 0.2766, 0.8767, 0.2768, 0.8767, 0.277, 0.8768, 0.2766, 0.8767, 0.2775, 0.8756, 0.2772, 0.8758, 0.2772, 0.8754, 0.2768, 0.8767, 0.2766, 0.8767, 0.2765, 0.8763, 0.2778, 0.8755, 0.2775, 0.8756, 0.2777, 0.8752, 0.2773, 0.8768, 0.2776, 0.8766, 0.2773, 0.8766, 0.2767, 0.8764, 0.2765, 0.8763, 0.2767, 0.8758, 0.278, 0.8757, 0.2778, 0.8755, 0.278, 0.8754, 0.278, 0.8757, 0.278, 0.8754, 0.2781, 0.8757, 0.277, 0.8768, 0.2773, 0.8768, 0.2769, 0.8768, 0.2798, 0.8761, 0.2803, 0.8764, 0.2802, 0.8769, 0.2797, 0.8769, 0.2795, 0.8766, 0.2807, 0.8772, 0.2802, 0.8769, 0.2803, 0.8764, 0.2807, 0.8772, 0.2801, 0.8775, 0.2802, 0.8769, 0.2803, 0.8757, 0.2807, 0.8759, 0.2803, 0.8764, 0.2789, 0.8764, 0.2791, 0.876, 0.2795, 0.8766, 0.2791, 0.876, 0.2798, 0.8761, 0.2795, 0.8766, 0.2801, 0.8775, 0.2797, 0.8769, 0.2802, 0.8769, 0.2799, 0.8754, 0.2792, 0.8756, 0.2788, 0.8763, 0.2788, 0.877, 0.2792, 0.8775, 0.2797, 0.8777, 0.2804, 0.8776, 0.281, 0.877, 0.281, 0.8763, 0.2806, 0.8756, 0.2791, 0.877, 0.2788, 0.877, 0.2788, 0.8763, 0.2807, 0.8759, 0.2803, 0.8757, 0.2806, 0.8756, 0.2791, 0.876, 0.2789, 0.8764, 0.2788, 0.8763, 0.2807, 0.8759, 0.2806, 0.8756, 0.281, 0.8763, 0.2791, 0.876, 0.2788, 0.8763, 0.2792, 0.8756, 0.2809, 0.8765, 0.2807, 0.8759, 0.281, 0.8763, 0.2797, 0.8756, 0.2792, 0.8756, 0.2799, 0.8754, 0.279, 0.8768, 0.2793, 0.8773, 0.2789, 0.8772, 0.2796, 0.8763, 0.2801, 0.8762, 0.2803, 0.8766, 0.2799, 0.8769, 0.2795, 0.8767, 0.2793, 0.8773, 0.279, 0.8768, 0.2795, 0.8767, 0.2795, 0.8757, 0.28, 0.8756, 0.2801, 0.8762, 0.2805, 0.8773, 0.2799, 0.8769, 0.2803, 0.8766, 0.28, 0.8756, 0.2806, 0.8759, 0.2801, 0.8762, 0.2791, 0.8761, 0.2796, 0.8763, 0.2795, 0.8767, 0.2805, 0.8773, 0.2799, 0.8775, 0.2799, 0.8769, 0.2809, 0.8764, 0.2803, 0.8766, 0.2801, 0.8762, 0.281, 0.8769, 0.2809, 0.876, 0.2803, 0.8755, 0.2797, 0.8754, 0.2792, 0.8756, 0.2788, 0.8763, 0.2789, 0.8772, 0.2796, 0.8777, 0.2805, 0.8775, 0.28, 0.8756, 0.2795, 0.8757, 0.2797, 0.8754, 0.28, 0.8756, 0.2797, 0.8754, 0.2803, 0.8755, 0.279, 0.8768, 0.2789, 0.8772, 0.2788, 0.8763, 0.2808, 0.8769, 0.281, 0.8769, 0.2805, 0.8775, 0.2806, 0.8759, 0.28, 0.8756, 0.2803, 0.8755, 0.2791, 0.8761, 0.279, 0.8768, 0.2788, 0.8763, 0.2806, 0.8759, 0.2803, 0.8755, 0.2809, 0.876, 0.2791, 0.8761, 0.2788, 0.8763, 0.2792, 0.8756, 0.2799, 0.8775, 0.2805, 0.8775, 0.2796, 0.8777, 0.2795, 0.8757, 0.2791, 0.8761, 0.2792, 0.8756, 0.2793, 0.8773, 0.2796, 0.8777, 0.2789, 0.8772, 0.2795, 0.8757, 0.2792, 0.8756, 0.2797, 0.8754, 0.2784, 0.8889, 0.2807, 0.8889, 0.2807, 0.8904, 0.2784, 0.8904, 0.268, 0.889, 0.268, 0.8905, 0.2703, 0.8905, 0.2703, 0.889, 0.268, 0.8812, 0.268, 0.8843, 0.2703, 0.8843, 0.2703, 0.8812, 0.268, 0.8843, 0.268, 0.8874, 0.2703, 0.8874, 0.2703, 0.8843, 0.2784, 0.8811, 0.2807, 0.8811, 0.2807, 0.8842, 0.2784, 0.8842, 0.2784, 0.8842, 0.2807, 0.8842, 0.2807, 0.8873, 0.2784, 0.8873, 0.2784, 0.8873, 0.2807, 0.8873, 0.2807, 0.8889, 0.2784, 0.8889, 0.268, 0.8874, 0.268, 0.889, 0.2703, 0.889, 0.2703, 0.8874, 0.2761, 0.8873, 0.2784, 0.8873, 0.2784, 0.8889, 0.2761, 0.8889, 0.2761, 0.8842, 0.2784, 0.8842, 0.2784, 0.8873, 0.2761, 0.8873, 0.2761, 0.8811, 0.2784, 0.8811, 0.2784, 0.8842, 0.2761, 0.8842, 0.2761, 0.8889, 0.2784, 0.8889, 0.2784, 0.8904, 0.2761, 0.8904, 0.2657, 0.8874, 0.2657, 0.8889, 0.268, 0.889, 0.268, 0.8874, 0.2657, 0.8843, 0.2657, 0.8874, 0.268, 0.8874, 0.268, 0.8843, 0.2657, 0.8811, 0.2657, 0.8843, 0.268, 0.8843, 0.268, 0.8812, 0.2657, 0.8889, 0.2657, 0.8905, 0.268, 0.8905, 0.268, 0.889, 0.2742, 0.8888, 0.2756, 0.8888, 0.2756, 0.8905, 0.2742, 0.8904, 0.274, 0.8771, 0.2756, 0.8771, 0.2756, 0.8755, 0.274, 0.8755, 0.2661, 0.8771, 0.2692, 0.8771, 0.2693, 0.8755, 0.2661, 0.8755, 0.2692, 0.8771, 0.2724, 0.8771, 0.2724, 0.8755, 0.2693, 0.8755, 0.2742, 0.8803, 0.2756, 0.8803, 0.2756, 0.8837, 0.2742, 0.8837, 0.2742, 0.8837, 0.2756, 0.8837, 0.2756, 0.8871, 0.2742, 0.8871, 0.2742, 0.8871, 0.2756, 0.8871, 0.2756, 0.8888, 0.2742, 0.8888, 0.2724, 0.8771, 0.274, 0.8771, 0.274, 0.8755, 0.2724, 0.8755, 0.2727, 0.8871, 0.2742, 0.8871, 0.2742, 0.8888, 0.2727, 0.8887, 0.2727, 0.8837, 0.2742, 0.8837, 0.2742, 0.8871, 0.2727, 0.8871, 0.2727, 0.8803, 0.2742, 0.8803, 0.2742, 0.8837, 0.2727, 0.8837, 0.2727, 0.8887, 0.2742, 0.8888, 0.2742, 0.8904, 0.2727, 0.8904, 0.2724, 0.8787, 0.274, 0.8787, 0.274, 0.8771, 0.2724, 0.8771, 0.2692, 0.8787, 0.2724, 0.8787, 0.2724, 0.8771, 0.2692, 0.8771, 0.2661, 0.8787, 0.2692, 0.8787, 0.2692, 0.8771, 0.2661, 0.8771, 0.274, 0.8787, 0.2756, 0.8787, 0.2756, 0.8771, 0.274, 0.8771, 0.2784, 0.8889, 0.2807, 0.8889, 0.2807, 0.8904, 0.2784, 0.8904, 0.268, 0.889, 0.268, 0.8905, 0.2703, 0.8905, 0.2703, 0.889, 0.268, 0.8812, 0.268, 0.8843, 0.2703, 0.8843, 0.2703, 0.8812, 0.268, 0.8843, 0.268, 0.8874, 0.2703, 0.8874, 0.2703, 0.8843, 0.2784, 0.8811, 0.2807, 0.8811, 0.2807, 0.8842, 0.2784, 0.8842, 0.2784, 0.8842, 0.2807, 0.8842, 0.2807, 0.8873, 0.2784, 0.8873, 0.2784, 0.8873, 0.2807, 0.8873, 0.2807, 0.8889, 0.2784, 0.8889, 0.268, 0.8874, 0.268, 0.889, 0.2703, 0.889, 0.2703, 0.8874, 0.2761, 0.8873, 0.2784, 0.8873, 0.2784, 0.8889, 0.2761, 0.8889, 0.2761, 0.8842, 0.2784, 0.8842, 0.2784, 0.8873, 0.2761, 0.8873, 0.2761, 0.8811, 0.2784, 0.8811, 0.2784, 0.8842, 0.2761, 0.8842, 0.2761, 0.8889, 0.2784, 0.8889, 0.2784, 0.8904, 0.2761, 0.8904, 0.2657, 0.8874, 0.2657, 0.8889, 0.268, 0.889, 0.268, 0.8874, 0.2657, 0.8843, 0.2657, 0.8874, 0.268, 0.8874, 0.268, 0.8843, 0.2657, 0.8811, 0.2657, 0.8843, 0.268, 0.8843, 0.268, 0.8812, 0.2657, 0.8889, 0.2657, 0.8905, 0.268, 0.8905, 0.268, 0.889, 0.2784, 0.8889, 0.2807, 0.8889, 0.2807, 0.8904, 0.2784, 0.8904, 0.268, 0.889, 0.268, 0.8905, 0.2703, 0.8905, 0.2703, 0.889, 0.268, 0.8812, 0.268, 0.8843, 0.2703, 0.8843, 0.2703, 0.8812, 0.268, 0.8843, 0.268, 0.8874, 0.2703, 0.8874, 0.2703, 0.8843, 0.2784, 0.8811, 0.2807, 0.8811, 0.2807, 0.8842, 0.2784, 0.8842, 0.2784, 0.8842, 0.2807, 0.8842, 0.2807, 0.8873, 0.2784, 0.8873, 0.2784, 0.8873, 0.2807, 0.8873, 0.2807, 0.8889, 0.2784, 0.8889, 0.268, 0.8874, 0.268, 0.889, 0.2703, 0.889, 0.2703, 0.8874, 0.2761, 0.8873, 0.2784, 0.8873, 0.2784, 0.8889, 0.2761, 0.8889, 0.2761, 0.8842, 0.2784, 0.8842, 0.2784, 0.8873, 0.2761, 0.8873, 0.2761, 0.8811, 0.2784, 0.8811, 0.2784, 0.8842, 0.2761, 0.8842, 0.2761, 0.8889, 0.2784, 0.8889, 0.2784, 0.8904, 0.2761, 0.8904, 0.2657, 0.8874, 0.2657, 0.8889, 0.268, 0.889, 0.268, 0.8874, 0.2657, 0.8843, 0.2657, 0.8874, 0.268, 0.8874, 0.268, 0.8843, 0.2657, 0.8811, 0.2657, 0.8843, 0.268, 0.8843, 0.268, 0.8812, 0.2657, 0.8889, 0.2657, 0.8905, 0.268, 0.8905, 0.268, 0.889, 0.2742, 0.8888, 0.2756, 0.8888, 0.2756, 0.8905, 0.2742, 0.8904, 0.274, 0.8771, 0.2756, 0.8771, 0.2756, 0.8755, 0.274, 0.8755, 0.2661, 0.8771, 0.2692, 0.8771, 0.2693, 0.8755, 0.2661, 0.8755, 0.2692, 0.8771, 0.2724, 0.8771, 0.2724, 0.8755, 0.2693, 0.8755, 0.2742, 0.8803, 0.2756, 0.8803, 0.2756, 0.8837, 0.2742, 0.8837, 0.2742, 0.8837, 0.2756, 0.8837, 0.2756, 0.8871, 0.2742, 0.8871, 0.2742, 0.8871, 0.2756, 0.8871, 0.2756, 0.8888, 0.2742, 0.8888, 0.2724, 0.8771, 0.274, 0.8771, 0.274, 0.8755, 0.2724, 0.8755, 0.2727, 0.8871, 0.2742, 0.8871, 0.2742, 0.8888, 0.2727, 0.8887, 0.2727, 0.8837, 0.2742, 0.8837, 0.2742, 0.8871, 0.2727, 0.8871, 0.2727, 0.8803, 0.2742, 0.8803, 0.2742, 0.8837, 0.2727, 0.8837, 0.2727, 0.8887, 0.2742, 0.8888, 0.2742, 0.8904, 0.2727, 0.8904, 0.2724, 0.8787, 0.274, 0.8787, 0.274, 0.8771, 0.2724, 0.8771, 0.2692, 0.8787, 0.2724, 0.8787, 0.2724, 0.8771, 0.2692, 0.8771, 0.2661, 0.8787, 0.2692, 0.8787, 0.2692, 0.8771, 0.2661, 0.8771, 0.274, 0.8787, 0.2756, 0.8787, 0.2756, 0.8771, 0.274, 0.8771, 0.2784, 0.8889, 0.2761, 0.8889, 0.2761, 0.8904, 0.2784, 0.8904, 0.268, 0.889, 0.268, 0.8905, 0.2703, 0.8905, 0.2703, 0.889, 0.268, 0.8812, 0.268, 0.8843, 0.2703, 0.8843, 0.2703, 0.8812, 0.268, 0.8843, 0.268, 0.8874, 0.2703, 0.8874, 0.2703, 0.8843, 0.2784, 0.8811, 0.2761, 0.8811, 0.2761, 0.8842, 0.2784, 0.8842, 0.2784, 0.8842, 0.2761, 0.8842, 0.2761, 0.8873, 0.2784, 0.8873, 0.2784, 0.8873, 0.2761, 0.8873, 0.2761, 0.8889, 0.2784, 0.8889, 0.268, 0.8874, 0.268, 0.889, 0.2703, 0.889, 0.2703, 0.8874, 0.2807, 0.8873, 0.2784, 0.8873, 0.2784, 0.8889, 0.2807, 0.8889, 0.2807, 0.8842, 0.2784, 0.8842, 0.2784, 0.8873, 0.2807, 0.8873, 0.2807, 0.8811, 0.2784, 0.8811, 0.2784, 0.8842, 0.2807, 0.8842, 0.2807, 0.8889, 0.2784, 0.8889, 0.2784, 0.8904, 0.2807, 0.8904, 0.2657, 0.8874, 0.2657, 0.8889, 0.268, 0.889, 0.268, 0.8874, 0.2657, 0.8843, 0.2657, 0.8874, 0.268, 0.8874, 0.268, 0.8843, 0.2657, 0.8811, 0.2657, 0.8843, 0.268, 0.8843, 0.268, 0.8812, 0.2657, 0.8889, 0.2657, 0.8905, 0.268, 0.8905, 0.268, 0.889])
me_plane.use_remesh_preserve_volume = False
me_plane.use_remesh_preserve_attributes = False
me_plane.use_mirror_vertex_groups = False
me_plane.update()

# ---- objects
ob_foliage_fernblueflower_dead = bpy.data.objects.new('foliage_fernblueflower_dead', me_plane)

# ---- transforms, parenting, visibility, modifiers, constraints
ob_foliage_fernblueflower_dead.location = (0.0, 0.0, 0.0)
ob_foliage_fernblueflower_dead.lineart.crease_threshold = 0.0

# ---- collection membership
col_collection_1.objects.link(ob_foliage_fernblueflower_dead)

# ---- scene / render settings (as saved in the file)
scene.frame_start = 1; scene.frame_end = 2; scene.frame_set(1)
scene.render.engine = 'BLENDER_EEVEE_NEXT'
scene.render.resolution_percentage = 50
scene.render.dither_intensity = 0.0
scene.cycles.use_denoising = False
scene.cycles.samples = 10
scene.cycles.sampling_pattern = 'TABULATED_SOBOL'
scene.cycles.light_sampling_threshold = 0.0
scene.cycles.use_adaptive_sampling = False
scene.cycles.use_light_tree = False
scene.cycles.blur_glossy = 0.0
scene.cycles.pixel_filter_type = 'GAUSSIAN'
scene.cycles.sample_clamp_indirect = 0.0
scene.view_settings.view_transform = 'Standard'
bpy.context.view_layer.update()

# ---- added for rendering (the .blend has no active camera and no usable light): camera, sun
cam_auto = bpy.data.cameras.new('AutoCamera')
cam_auto.lens = 50.0
cam_auto.sensor_width = 36.0
cam_auto.clip_end = 1000.0
ob_auto_camera = bpy.data.objects.new('AutoCamera', cam_auto)
scene.collection.objects.link(ob_auto_camera)
ob_auto_camera.location = (1.48366, -1.79201, 1.33393)
ob_auto_camera.rotation_euler = (1.09748, -7.21219e-08, 0.694738)
scene.camera = ob_auto_camera
light_auto_sun = bpy.data.lights.new('AutoSun', 'SUN')
light_auto_sun.energy = 3.0
light_auto_sun.angle = 0.0523599
ob_auto_sun = bpy.data.objects.new('AutoSun', light_auto_sun)
scene.collection.objects.link(ob_auto_sun)
ob_auto_sun.rotation_euler = (0.872665, 0.174533, 0.523599)
bpy.context.view_layer.update()
